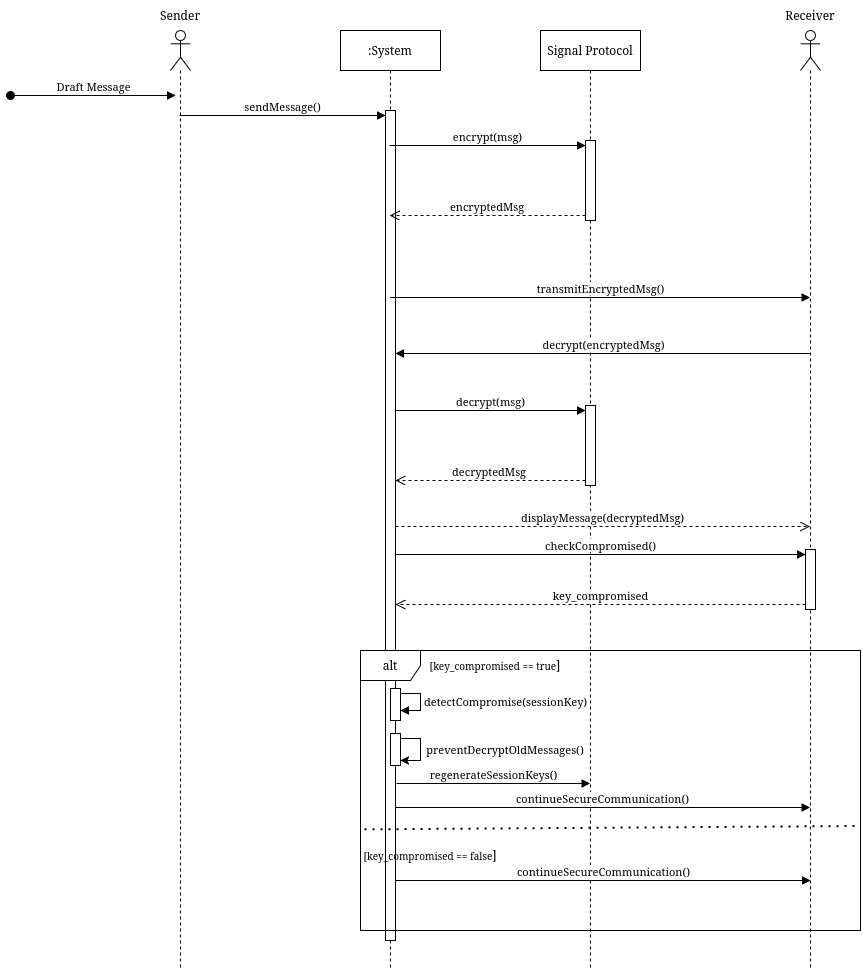

The diagram above was exported from draw.io. Its source (the exported page's mxGraphModel, read from the mxfile embedded in the PNG):
<mxGraphModel dx="1444" dy="900" grid="1" gridSize="10" guides="1" tooltips="1" connect="1" arrows="1" fold="1" page="1" pageScale="1" pageWidth="850" pageHeight="1100" math="0" shadow="0">
  <root>
    <mxCell id="0" />
    <mxCell id="1" parent="0" />
    <mxCell id="wlfTaDZAUWQPZHanfjVp-6" value="Sender" style="text;html=1;whiteSpace=wrap;strokeColor=none;fillColor=none;align=center;verticalAlign=middle;rounded=0;" vertex="1" parent="1">
      <mxGeometry x="180" y="80" width="60" height="30" as="geometry" />
    </mxCell>
    <mxCell id="wlfTaDZAUWQPZHanfjVp-7" value="Receiver" style="text;html=1;whiteSpace=wrap;strokeColor=none;fillColor=none;align=center;verticalAlign=middle;rounded=0;" vertex="1" parent="1">
      <mxGeometry x="810" y="80" width="60" height="30" as="geometry" />
    </mxCell>
    <mxCell id="wlfTaDZAUWQPZHanfjVp-2" value="" style="shape=umlLifeline;perimeter=lifelinePerimeter;whiteSpace=wrap;html=1;container=1;dropTarget=0;collapsible=0;recursiveResize=0;outlineConnect=0;portConstraint=eastwest;newEdgeStyle={&quot;curved&quot;:0,&quot;rounded&quot;:0};participant=umlActor;" vertex="1" parent="1">
      <mxGeometry x="200" y="110" width="20" height="940" as="geometry" />
    </mxCell>
    <mxCell id="wlfTaDZAUWQPZHanfjVp-9" value="Draft Message" style="html=1;verticalAlign=bottom;startArrow=oval;endArrow=block;startSize=8;curved=0;rounded=0;entryX=0;entryY=0;entryDx=0;entryDy=5;" edge="1" parent="wlfTaDZAUWQPZHanfjVp-2">
      <mxGeometry relative="1" as="geometry">
        <mxPoint x="-160" y="65" as="sourcePoint" />
        <mxPoint x="5" y="65.00000000000159" as="targetPoint" />
      </mxGeometry>
    </mxCell>
    <mxCell id="wlfTaDZAUWQPZHanfjVp-3" value="" style="shape=umlLifeline;perimeter=lifelinePerimeter;whiteSpace=wrap;html=1;container=1;dropTarget=0;collapsible=0;recursiveResize=0;outlineConnect=0;portConstraint=eastwest;newEdgeStyle={&quot;curved&quot;:0,&quot;rounded&quot;:0};participant=umlActor;" vertex="1" parent="1">
      <mxGeometry x="830" y="110" width="20" height="940" as="geometry" />
    </mxCell>
    <mxCell id="wlfTaDZAUWQPZHanfjVp-45" value="" style="html=1;points=[[0,0,0,0,5],[0,1,0,0,-5],[1,0,0,0,5],[1,1,0,0,-5]];perimeter=orthogonalPerimeter;outlineConnect=0;targetShapes=umlLifeline;portConstraint=eastwest;newEdgeStyle={&quot;curved&quot;:0,&quot;rounded&quot;:0};" vertex="1" parent="wlfTaDZAUWQPZHanfjVp-3">
      <mxGeometry x="5" y="519" width="10" height="60" as="geometry" />
    </mxCell>
    <mxCell id="wlfTaDZAUWQPZHanfjVp-4" value=":System" style="shape=umlLifeline;perimeter=lifelinePerimeter;whiteSpace=wrap;html=1;container=1;dropTarget=0;collapsible=0;recursiveResize=0;outlineConnect=0;portConstraint=eastwest;newEdgeStyle={&quot;curved&quot;:0,&quot;rounded&quot;:0};" vertex="1" parent="1">
      <mxGeometry x="370" y="110" width="100" height="940" as="geometry" />
    </mxCell>
    <mxCell id="wlfTaDZAUWQPZHanfjVp-31" value="" style="html=1;points=[[0,0,0,0,5],[0,1,0,0,-5],[1,0,0,0,5],[1,1,0,0,-5]];perimeter=orthogonalPerimeter;outlineConnect=0;targetShapes=umlLifeline;portConstraint=eastwest;newEdgeStyle={&quot;curved&quot;:0,&quot;rounded&quot;:0};" vertex="1" parent="wlfTaDZAUWQPZHanfjVp-4">
      <mxGeometry x="45" y="80" width="10" height="830" as="geometry" />
    </mxCell>
    <mxCell id="wlfTaDZAUWQPZHanfjVp-37" value="" style="html=1;points=[[0,0,0,0,5],[0,1,0,0,-5],[1,0,0,0,5],[1,1,0,0,-5]];perimeter=orthogonalPerimeter;outlineConnect=0;targetShapes=umlLifeline;portConstraint=eastwest;newEdgeStyle={&quot;curved&quot;:0,&quot;rounded&quot;:0};" vertex="1" parent="wlfTaDZAUWQPZHanfjVp-4">
      <mxGeometry x="50" y="658" width="10" height="32" as="geometry" />
    </mxCell>
    <mxCell id="wlfTaDZAUWQPZHanfjVp-38" value="detectCompromise(sessionKey)" style="html=1;align=left;spacingLeft=2;endArrow=block;rounded=0;edgeStyle=orthogonalEdgeStyle;curved=0;rounded=0;exitX=1;exitY=0;exitDx=0;exitDy=5;exitPerimeter=0;" edge="1" target="wlfTaDZAUWQPZHanfjVp-37" parent="wlfTaDZAUWQPZHanfjVp-4" source="wlfTaDZAUWQPZHanfjVp-37">
      <mxGeometry relative="1" as="geometry">
        <mxPoint x="280" y="668" as="sourcePoint" />
        <Array as="points">
          <mxPoint x="80" y="663" />
          <mxPoint x="80" y="680" />
        </Array>
      </mxGeometry>
    </mxCell>
    <mxCell id="wlfTaDZAUWQPZHanfjVp-13" value="sendMessage()" style="html=1;verticalAlign=bottom;endArrow=block;curved=0;rounded=0;entryX=0;entryY=0;entryDx=0;entryDy=5;" edge="1" parent="1" source="wlfTaDZAUWQPZHanfjVp-2">
      <mxGeometry relative="1" as="geometry">
        <mxPoint x="345" y="195" as="sourcePoint" />
        <mxPoint x="415" y="195" as="targetPoint" />
      </mxGeometry>
    </mxCell>
    <mxCell id="wlfTaDZAUWQPZHanfjVp-15" value="Signal Protocol" style="shape=umlLifeline;perimeter=lifelinePerimeter;whiteSpace=wrap;html=1;container=1;dropTarget=0;collapsible=0;recursiveResize=0;outlineConnect=0;portConstraint=eastwest;newEdgeStyle={&quot;curved&quot;:0,&quot;rounded&quot;:0};" vertex="1" parent="1">
      <mxGeometry x="570" y="110" width="100" height="940" as="geometry" />
    </mxCell>
    <mxCell id="wlfTaDZAUWQPZHanfjVp-19" value="" style="html=1;points=[[0,0,0,0,5],[0,1,0,0,-5],[1,0,0,0,5],[1,1,0,0,-5]];perimeter=orthogonalPerimeter;outlineConnect=0;targetShapes=umlLifeline;portConstraint=eastwest;newEdgeStyle={&quot;curved&quot;:0,&quot;rounded&quot;:0};" vertex="1" parent="wlfTaDZAUWQPZHanfjVp-15">
      <mxGeometry x="45" y="110" width="10" height="80" as="geometry" />
    </mxCell>
    <mxCell id="wlfTaDZAUWQPZHanfjVp-34" value="" style="html=1;points=[[0,0,0,0,5],[0,1,0,0,-5],[1,0,0,0,5],[1,1,0,0,-5]];perimeter=orthogonalPerimeter;outlineConnect=0;targetShapes=umlLifeline;portConstraint=eastwest;newEdgeStyle={&quot;curved&quot;:0,&quot;rounded&quot;:0};" vertex="1" parent="wlfTaDZAUWQPZHanfjVp-15">
      <mxGeometry x="45" y="375" width="10" height="80" as="geometry" />
    </mxCell>
    <mxCell id="wlfTaDZAUWQPZHanfjVp-20" value="encrypt(msg)" style="html=1;verticalAlign=bottom;endArrow=block;curved=0;rounded=0;entryX=0;entryY=0;entryDx=0;entryDy=5;" edge="1" target="wlfTaDZAUWQPZHanfjVp-19" parent="1" source="wlfTaDZAUWQPZHanfjVp-4">
      <mxGeometry relative="1" as="geometry">
        <mxPoint x="540" y="225" as="sourcePoint" />
      </mxGeometry>
    </mxCell>
    <mxCell id="wlfTaDZAUWQPZHanfjVp-21" value="encryptedMsg&amp;nbsp;" style="html=1;verticalAlign=bottom;endArrow=open;dashed=1;endSize=8;curved=0;rounded=0;exitX=0;exitY=1;exitDx=0;exitDy=-5;" edge="1" source="wlfTaDZAUWQPZHanfjVp-19" parent="1" target="wlfTaDZAUWQPZHanfjVp-4">
      <mxGeometry relative="1" as="geometry">
        <mxPoint x="540" y="295" as="targetPoint" />
      </mxGeometry>
    </mxCell>
    <mxCell id="wlfTaDZAUWQPZHanfjVp-22" value="transmitEncryptedMsg()" style="html=1;verticalAlign=bottom;endArrow=block;curved=0;rounded=0;" edge="1" parent="1">
      <mxGeometry relative="1" as="geometry">
        <mxPoint x="419.5" y="377" as="sourcePoint" />
        <mxPoint x="839.5" y="377" as="targetPoint" />
      </mxGeometry>
    </mxCell>
    <mxCell id="wlfTaDZAUWQPZHanfjVp-32" value="decrypt(encryptedMsg)" style="html=1;verticalAlign=bottom;endArrow=block;curved=0;rounded=0;entryX=1;entryY=0;entryDx=0;entryDy=5;" edge="1" parent="1">
      <mxGeometry relative="1" as="geometry">
        <mxPoint x="839.5" y="433.00000000000045" as="sourcePoint" />
        <mxPoint x="425" y="433.00000000000045" as="targetPoint" />
      </mxGeometry>
    </mxCell>
    <mxCell id="wlfTaDZAUWQPZHanfjVp-33" value="displayMessage(decryptedMsg)" style="html=1;verticalAlign=bottom;endArrow=open;dashed=1;endSize=8;curved=0;rounded=0;exitX=1;exitY=1;exitDx=0;exitDy=-5;" edge="1" parent="1">
      <mxGeometry relative="1" as="geometry">
        <mxPoint x="839.5" y="606.0000000000005" as="targetPoint" />
        <mxPoint x="425" y="606.0000000000005" as="sourcePoint" />
      </mxGeometry>
    </mxCell>
    <mxCell id="wlfTaDZAUWQPZHanfjVp-35" value="decrypt(msg)" style="html=1;verticalAlign=bottom;endArrow=block;curved=0;rounded=0;entryX=0;entryY=0;entryDx=0;entryDy=5;" edge="1" parent="1" target="wlfTaDZAUWQPZHanfjVp-34">
      <mxGeometry relative="1" as="geometry">
        <mxPoint x="425" y="490" as="sourcePoint" />
      </mxGeometry>
    </mxCell>
    <mxCell id="wlfTaDZAUWQPZHanfjVp-36" value="decryptedMsg&amp;nbsp;" style="html=1;verticalAlign=bottom;endArrow=open;dashed=1;endSize=8;curved=0;rounded=0;exitX=0;exitY=1;exitDx=0;exitDy=-5;" edge="1" parent="1" source="wlfTaDZAUWQPZHanfjVp-34">
      <mxGeometry relative="1" as="geometry">
        <mxPoint x="425" y="560" as="targetPoint" />
      </mxGeometry>
    </mxCell>
    <mxCell id="wlfTaDZAUWQPZHanfjVp-39" value="&lt;div&gt;alt&lt;/div&gt;" style="shape=umlFrame;whiteSpace=wrap;html=1;pointerEvents=0;" vertex="1" parent="1">
      <mxGeometry x="390" y="730" width="500" height="280" as="geometry" />
    </mxCell>
    <mxCell id="wlfTaDZAUWQPZHanfjVp-40" value="" style="endArrow=none;dashed=1;html=1;dashPattern=1 3;strokeWidth=2;rounded=0;entryX=0.998;entryY=0.5;entryDx=0;entryDy=0;entryPerimeter=0;exitX=0.009;exitY=0.512;exitDx=0;exitDy=0;exitPerimeter=0;" edge="1" parent="1">
      <mxGeometry width="50" height="50" relative="1" as="geometry">
        <mxPoint x="394.5" y="909.3599999999999" as="sourcePoint" />
        <mxPoint x="889" y="906" as="targetPoint" />
      </mxGeometry>
    </mxCell>
    <mxCell id="wlfTaDZAUWQPZHanfjVp-41" value="&lt;font style=&quot;font-size: 10px;&quot;&gt;[key_compromised == true&lt;/font&gt;]" style="text;html=1;whiteSpace=wrap;strokeColor=none;fillColor=none;align=center;verticalAlign=middle;rounded=0;" vertex="1" parent="1">
      <mxGeometry x="440" y="730" width="170" height="30" as="geometry" />
    </mxCell>
    <mxCell id="wlfTaDZAUWQPZHanfjVp-42" value="&lt;font style=&quot;font-size: 10px;&quot;&gt;[key_compromised == false&lt;/font&gt;]" style="text;html=1;whiteSpace=wrap;strokeColor=none;fillColor=none;align=center;verticalAlign=middle;rounded=0;" vertex="1" parent="1">
      <mxGeometry x="390" y="920" width="140" height="30" as="geometry" />
    </mxCell>
    <mxCell id="wlfTaDZAUWQPZHanfjVp-46" value="checkCompromised()" style="html=1;verticalAlign=bottom;endArrow=block;curved=0;rounded=0;entryX=0;entryY=0;entryDx=0;entryDy=5;" edge="1" target="wlfTaDZAUWQPZHanfjVp-45" parent="1" source="wlfTaDZAUWQPZHanfjVp-31">
      <mxGeometry relative="1" as="geometry">
        <mxPoint x="760" y="625" as="sourcePoint" />
      </mxGeometry>
    </mxCell>
    <mxCell id="wlfTaDZAUWQPZHanfjVp-47" value="key_compromised" style="html=1;verticalAlign=bottom;endArrow=open;dashed=1;endSize=8;curved=0;rounded=0;exitX=0;exitY=1;exitDx=0;exitDy=-5;" edge="1" source="wlfTaDZAUWQPZHanfjVp-45" parent="1" target="wlfTaDZAUWQPZHanfjVp-31">
      <mxGeometry relative="1" as="geometry">
        <mxPoint x="760" y="695" as="targetPoint" />
      </mxGeometry>
    </mxCell>
    <mxCell id="wlfTaDZAUWQPZHanfjVp-49" value="" style="html=1;points=[[0,0,0,0,5],[0,1,0,0,-5],[1,0,0,0,5],[1,1,0,0,-5]];perimeter=orthogonalPerimeter;outlineConnect=0;targetShapes=umlLifeline;portConstraint=eastwest;newEdgeStyle={&quot;curved&quot;:0,&quot;rounded&quot;:0};" vertex="1" parent="1">
      <mxGeometry x="420" y="813" width="10" height="32" as="geometry" />
    </mxCell>
    <mxCell id="wlfTaDZAUWQPZHanfjVp-50" style="edgeStyle=orthogonalEdgeStyle;rounded=0;orthogonalLoop=1;jettySize=auto;html=1;curved=0;exitX=1;exitY=0;exitDx=0;exitDy=5;exitPerimeter=0;entryX=1;entryY=1;entryDx=0;entryDy=-5;entryPerimeter=0;" edge="1" parent="1" source="wlfTaDZAUWQPZHanfjVp-49" target="wlfTaDZAUWQPZHanfjVp-49">
      <mxGeometry relative="1" as="geometry">
        <Array as="points">
          <mxPoint x="450" y="818" />
          <mxPoint x="450" y="840" />
        </Array>
      </mxGeometry>
    </mxCell>
    <mxCell id="wlfTaDZAUWQPZHanfjVp-52" value="&lt;font style=&quot;font-size: 11px;&quot;&gt;preventDecryptOldMessages()&lt;/font&gt;" style="text;html=1;whiteSpace=wrap;strokeColor=none;fillColor=none;align=center;verticalAlign=middle;rounded=0;" vertex="1" parent="1">
      <mxGeometry x="460" y="809" width="150" height="40" as="geometry" />
    </mxCell>
    <mxCell id="wlfTaDZAUWQPZHanfjVp-53" value="regenerateSessionKeys()" style="html=1;verticalAlign=bottom;endArrow=block;curved=0;rounded=0;exitX=1.5;exitY=0.75;exitDx=0;exitDy=0;exitPerimeter=0;" edge="1" parent="1" target="wlfTaDZAUWQPZHanfjVp-15">
      <mxGeometry relative="1" as="geometry">
        <mxPoint x="426" y="862.9999999999998" as="sourcePoint" />
        <mxPoint x="615.4999999999998" y="862.9999999999998" as="targetPoint" />
      </mxGeometry>
    </mxCell>
    <mxCell id="wlfTaDZAUWQPZHanfjVp-55" value="continueSecureCommunication()" style="html=1;verticalAlign=bottom;endArrow=block;curved=0;rounded=0;" edge="1" parent="1" target="wlfTaDZAUWQPZHanfjVp-3">
      <mxGeometry relative="1" as="geometry">
        <mxPoint x="425" y="887" as="sourcePoint" />
        <mxPoint x="619.5" y="887" as="targetPoint" />
      </mxGeometry>
    </mxCell>
    <mxCell id="wlfTaDZAUWQPZHanfjVp-56" value="continueSecureCommunication()" style="html=1;verticalAlign=bottom;endArrow=block;curved=0;rounded=0;" edge="1" parent="1">
      <mxGeometry relative="1" as="geometry">
        <mxPoint x="425" y="960" as="sourcePoint" />
        <mxPoint x="840" y="960" as="targetPoint" />
      </mxGeometry>
    </mxCell>
  </root>
</mxGraphModel>